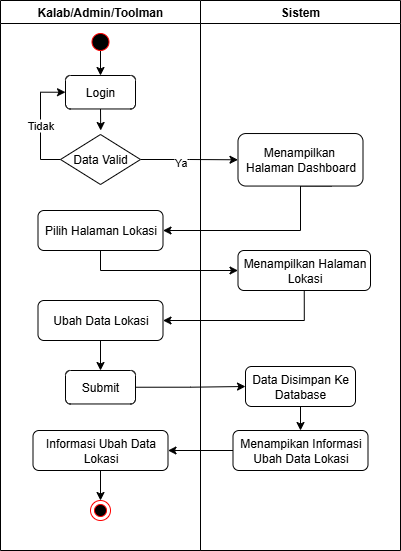

The diagram above was exported from draw.io. Its source (the exported page's mxGraphModel, read from the mxfile embedded in the PNG):
<mxGraphModel dx="-274" dy="1910" grid="1" gridSize="10" guides="1" tooltips="1" connect="1" arrows="1" fold="1" page="1" pageScale="1" pageWidth="850" pageHeight="1100" math="0" shadow="0">
  <root>
    <mxCell id="0" />
    <mxCell id="1" parent="0" />
    <mxCell id="2" value="" style="group;strokeWidth=3;" vertex="1" connectable="0" parent="1">
      <mxGeometry x="3159" y="350" width="400" height="550" as="geometry" />
    </mxCell>
    <mxCell id="3" style="edgeStyle=orthogonalEdgeStyle;rounded=0;orthogonalLoop=1;jettySize=auto;html=1;exitX=0.59;exitY=-0.066;exitDx=0;exitDy=0;entryX=0.5;entryY=0;entryDx=0;entryDy=0;exitPerimeter=0;" edge="1" parent="2" target="16">
      <mxGeometry relative="1" as="geometry">
        <mxPoint x="100" y="50" as="sourcePoint" />
      </mxGeometry>
    </mxCell>
    <mxCell id="4" value="Kalab/Admin/Toolman" style="swimlane;whiteSpace=wrap;html=1;startSize=23;container=0;" vertex="1" parent="2">
      <mxGeometry width="200" height="550" as="geometry" />
    </mxCell>
    <mxCell id="5" value="" style="ellipse;html=1;shape=endState;fillColor=#000000;strokeColor=#ff0000;" vertex="1" parent="4">
      <mxGeometry x="90" y="500" width="20" height="20" as="geometry" />
    </mxCell>
    <mxCell id="6" value="" style="ellipse;html=1;shape=startState;fillColor=#000000;strokeColor=#ff0000;" vertex="1" parent="4">
      <mxGeometry x="87.5" y="29" width="25" height="25" as="geometry" />
    </mxCell>
    <mxCell id="7" value="Sistem" style="swimlane;whiteSpace=wrap;html=1;container=0;" vertex="1" parent="2">
      <mxGeometry x="200" width="200" height="550" as="geometry" />
    </mxCell>
    <mxCell id="8" style="edgeStyle=orthogonalEdgeStyle;rounded=0;orthogonalLoop=1;jettySize=auto;html=1;exitX=1;exitY=0.5;exitDx=0;exitDy=0;entryX=0;entryY=0.5;entryDx=0;entryDy=0;" edge="1" parent="2" source="19" target="26">
      <mxGeometry relative="1" as="geometry" />
    </mxCell>
    <mxCell id="9" value="Ya" style="edgeLabel;html=1;align=center;verticalAlign=middle;resizable=0;points=[];container=0;" vertex="1" connectable="0" parent="8">
      <mxGeometry x="-0.2027" y="-2" relative="1" as="geometry">
        <mxPoint as="offset" />
      </mxGeometry>
    </mxCell>
    <mxCell id="10" style="edgeStyle=orthogonalEdgeStyle;rounded=0;orthogonalLoop=1;jettySize=auto;html=1;exitX=0.75;exitY=1;exitDx=0;exitDy=0;entryX=1;entryY=0.5;entryDx=0;entryDy=0;" edge="1" parent="2" source="26" target="20">
      <mxGeometry relative="1" as="geometry">
        <Array as="points">
          <mxPoint x="300" y="186" />
          <mxPoint x="300" y="230" />
        </Array>
      </mxGeometry>
    </mxCell>
    <mxCell id="11" style="edgeStyle=orthogonalEdgeStyle;rounded=0;orthogonalLoop=1;jettySize=auto;html=1;exitX=0.5;exitY=1;exitDx=0;exitDy=0;entryX=0;entryY=0.5;entryDx=0;entryDy=0;" edge="1" parent="2" source="20" target="27">
      <mxGeometry relative="1" as="geometry" />
    </mxCell>
    <mxCell id="12" style="edgeStyle=orthogonalEdgeStyle;rounded=0;orthogonalLoop=1;jettySize=auto;html=1;exitX=0.5;exitY=1;exitDx=0;exitDy=0;entryX=1;entryY=0.5;entryDx=0;entryDy=0;" edge="1" parent="2" source="27" target="22">
      <mxGeometry relative="1" as="geometry" />
    </mxCell>
    <mxCell id="13" style="edgeStyle=orthogonalEdgeStyle;rounded=0;orthogonalLoop=1;jettySize=auto;html=1;exitX=1;exitY=0.5;exitDx=0;exitDy=0;entryX=0;entryY=0.5;entryDx=0;entryDy=0;" edge="1" parent="2" source="23" target="29">
      <mxGeometry relative="1" as="geometry" />
    </mxCell>
    <mxCell id="14" style="edgeStyle=orthogonalEdgeStyle;rounded=0;orthogonalLoop=1;jettySize=auto;html=1;exitX=0;exitY=0.5;exitDx=0;exitDy=0;entryX=1;entryY=0.5;entryDx=0;entryDy=0;" edge="1" parent="2" source="30" target="25">
      <mxGeometry relative="1" as="geometry" />
    </mxCell>
    <mxCell id="15" style="edgeStyle=orthogonalEdgeStyle;rounded=0;orthogonalLoop=1;jettySize=auto;html=1;exitX=0.5;exitY=1;exitDx=0;exitDy=0;" edge="1" parent="2" source="16">
      <mxGeometry relative="1" as="geometry">
        <mxPoint x="100.19999999999982" y="130" as="targetPoint" />
      </mxGeometry>
    </mxCell>
    <mxCell id="16" value="&lt;font face=&quot;Helvetica&quot;&gt;Login&lt;/font&gt;" style="rounded=1;whiteSpace=wrap;html=1;fillStyle=auto;fontFamily=Helvetica;container=0;" vertex="1" parent="2">
      <mxGeometry x="65" y="75" width="70" height="33.47" as="geometry" />
    </mxCell>
    <mxCell id="17" style="edgeStyle=orthogonalEdgeStyle;rounded=0;orthogonalLoop=1;jettySize=auto;html=1;exitX=0;exitY=0.5;exitDx=0;exitDy=0;entryX=0;entryY=0.5;entryDx=0;entryDy=0;" edge="1" parent="2" source="19" target="16">
      <mxGeometry relative="1" as="geometry" />
    </mxCell>
    <mxCell id="18" value="Tidak" style="edgeLabel;html=1;align=center;verticalAlign=middle;resizable=0;points=[];container=0;" vertex="1" connectable="0" parent="17">
      <mxGeometry x="-0.0122" y="1" relative="1" as="geometry">
        <mxPoint as="offset" />
      </mxGeometry>
    </mxCell>
    <mxCell id="19" value="Data Valid" style="rhombus;whiteSpace=wrap;html=1;container=0;" vertex="1" parent="2">
      <mxGeometry x="60" y="134" width="80" height="50" as="geometry" />
    </mxCell>
    <mxCell id="20" value="Pilih Halaman Lokasi" style="rounded=1;whiteSpace=wrap;html=1;fillStyle=auto;fontFamily=Helvetica;container=0;" vertex="1" parent="2">
      <mxGeometry x="37.5" y="210" width="125" height="40" as="geometry" />
    </mxCell>
    <mxCell id="21" style="edgeStyle=orthogonalEdgeStyle;rounded=0;orthogonalLoop=1;jettySize=auto;html=1;exitX=0.5;exitY=1;exitDx=0;exitDy=0;entryX=0.5;entryY=0;entryDx=0;entryDy=0;" edge="1" parent="2" source="22" target="23">
      <mxGeometry relative="1" as="geometry" />
    </mxCell>
    <mxCell id="22" value="Ubah Data Lokasi" style="rounded=1;whiteSpace=wrap;html=1;fillStyle=auto;fontFamily=Helvetica;container=0;" vertex="1" parent="2">
      <mxGeometry x="37.5" y="300" width="125" height="40" as="geometry" />
    </mxCell>
    <mxCell id="23" value="&lt;font face=&quot;Helvetica&quot;&gt;Submit&lt;/font&gt;" style="rounded=1;whiteSpace=wrap;html=1;fillStyle=auto;fontFamily=Helvetica;container=0;" vertex="1" parent="2">
      <mxGeometry x="65" y="370" width="70" height="33.47" as="geometry" />
    </mxCell>
    <mxCell id="24" style="edgeStyle=orthogonalEdgeStyle;rounded=0;orthogonalLoop=1;jettySize=auto;html=1;exitX=0.5;exitY=1;exitDx=0;exitDy=0;" edge="1" parent="2" source="25">
      <mxGeometry relative="1" as="geometry">
        <mxPoint x="100" y="500" as="targetPoint" />
      </mxGeometry>
    </mxCell>
    <mxCell id="25" value="&lt;font face=&quot;Helvetica&quot;&gt;Informasi Ubah Data Lokasi&lt;/font&gt;" style="rounded=1;whiteSpace=wrap;html=1;fillStyle=auto;fontFamily=Helvetica;container=0;" vertex="1" parent="2">
      <mxGeometry x="32.5" y="430" width="135" height="40" as="geometry" />
    </mxCell>
    <mxCell id="26" value="&lt;font face=&quot;Helvetica&quot;&gt;Menampilkan&amp;nbsp;&lt;/font&gt;&lt;div&gt;&lt;font face=&quot;Helvetica&quot;&gt;Halaman Dashboard&lt;/font&gt;&lt;/div&gt;" style="rounded=1;whiteSpace=wrap;html=1;fillStyle=auto;fontFamily=Helvetica;container=0;" vertex="1" parent="2">
      <mxGeometry x="237.5" y="133.02999999999997" width="125" height="52.52" as="geometry" />
    </mxCell>
    <mxCell id="27" value="Menampilkan Halaman Lokasi" style="rounded=1;whiteSpace=wrap;html=1;fillStyle=auto;fontFamily=Helvetica;container=0;" vertex="1" parent="2">
      <mxGeometry x="237.5" y="250" width="132.5" height="40" as="geometry" />
    </mxCell>
    <mxCell id="28" style="edgeStyle=orthogonalEdgeStyle;rounded=0;orthogonalLoop=1;jettySize=auto;html=1;exitX=0.5;exitY=1;exitDx=0;exitDy=0;entryX=0.5;entryY=0;entryDx=0;entryDy=0;" edge="1" parent="2" source="29" target="30">
      <mxGeometry relative="1" as="geometry" />
    </mxCell>
    <mxCell id="29" value="&lt;font face=&quot;Helvetica&quot;&gt;Data Disimpan Ke Database&lt;/font&gt;" style="rounded=1;whiteSpace=wrap;html=1;fillStyle=auto;fontFamily=Helvetica;container=0;" vertex="1" parent="2">
      <mxGeometry x="245" y="366" width="110" height="40" as="geometry" />
    </mxCell>
    <mxCell id="30" value="&lt;font face=&quot;Helvetica&quot;&gt;Menampikan Informasi Ubah Data Lokasi&lt;/font&gt;" style="rounded=1;whiteSpace=wrap;html=1;fillStyle=auto;fontFamily=Helvetica;container=0;" vertex="1" parent="2">
      <mxGeometry x="232.5" y="430" width="135" height="40" as="geometry" />
    </mxCell>
  </root>
</mxGraphModel>